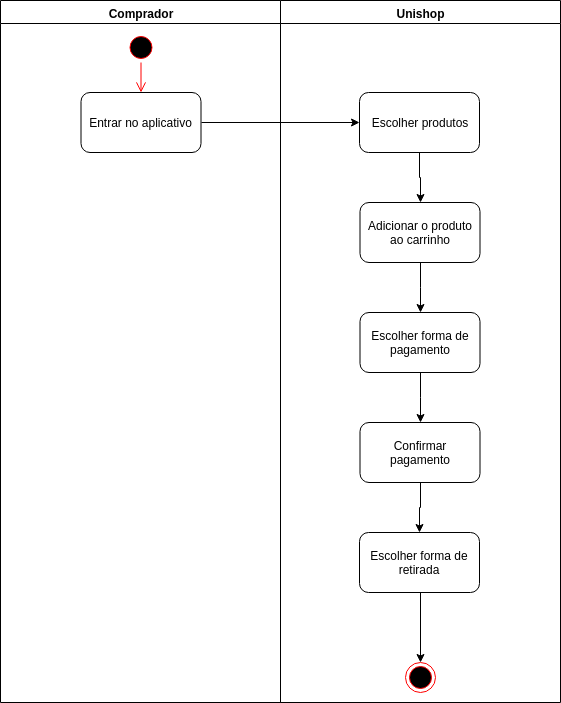

The diagram above was exported from draw.io. Its source (the exported page's mxGraphModel, read from the mxfile embedded in the PNG):
<mxGraphModel dx="822" dy="517" grid="1" gridSize="10" guides="1" tooltips="1" connect="1" arrows="1" fold="1" page="1" pageScale="1" pageWidth="1169" pageHeight="826" background="#ffffff" math="0" shadow="0">
  <root>
    <mxCell id="0" />
    <mxCell id="1" parent="0" />
    <mxCell id="2" value="Comprador" style="swimlane;whiteSpace=wrap" parent="1" vertex="1">
      <mxGeometry x="165" y="128" width="280" height="702" as="geometry" />
    </mxCell>
    <mxCell id="NDxZH6yWlJTkMx1Aby2w-41" value="" style="ellipse;html=1;shape=startState;fillColor=#000000;strokeColor=#ff0000;" vertex="1" parent="2">
      <mxGeometry x="125.5" y="32" width="30" height="30" as="geometry" />
    </mxCell>
    <mxCell id="NDxZH6yWlJTkMx1Aby2w-42" value="" style="edgeStyle=orthogonalEdgeStyle;html=1;verticalAlign=bottom;endArrow=open;endSize=8;strokeColor=#ff0000;" edge="1" source="NDxZH6yWlJTkMx1Aby2w-41" parent="2">
      <mxGeometry relative="1" as="geometry">
        <mxPoint x="140.5" y="92" as="targetPoint" />
      </mxGeometry>
    </mxCell>
    <mxCell id="NDxZH6yWlJTkMx1Aby2w-43" value="Entrar no aplicativo" style="rounded=1;whiteSpace=wrap;html=1;" vertex="1" parent="2">
      <mxGeometry x="80.5" y="92" width="120" height="60" as="geometry" />
    </mxCell>
    <mxCell id="3" value="Unishop" style="swimlane;whiteSpace=wrap" parent="1" vertex="1">
      <mxGeometry x="445" y="128" width="280" height="702" as="geometry" />
    </mxCell>
    <mxCell id="NDxZH6yWlJTkMx1Aby2w-52" style="edgeStyle=orthogonalEdgeStyle;rounded=0;orthogonalLoop=1;jettySize=auto;html=1;exitX=0.5;exitY=1;exitDx=0;exitDy=0;" edge="1" parent="3" source="NDxZH6yWlJTkMx1Aby2w-45" target="NDxZH6yWlJTkMx1Aby2w-46">
      <mxGeometry relative="1" as="geometry" />
    </mxCell>
    <mxCell id="NDxZH6yWlJTkMx1Aby2w-45" value="Adicionar o produto ao carrinho" style="rounded=1;whiteSpace=wrap;html=1;" vertex="1" parent="3">
      <mxGeometry x="79.5" y="202" width="120" height="60" as="geometry" />
    </mxCell>
    <mxCell id="NDxZH6yWlJTkMx1Aby2w-53" style="edgeStyle=orthogonalEdgeStyle;rounded=0;orthogonalLoop=1;jettySize=auto;html=1;exitX=0.5;exitY=1;exitDx=0;exitDy=0;" edge="1" parent="3" source="NDxZH6yWlJTkMx1Aby2w-46" target="NDxZH6yWlJTkMx1Aby2w-47">
      <mxGeometry relative="1" as="geometry" />
    </mxCell>
    <mxCell id="NDxZH6yWlJTkMx1Aby2w-46" value="Escolher forma de pagamento" style="rounded=1;whiteSpace=wrap;html=1;" vertex="1" parent="3">
      <mxGeometry x="79.5" y="312" width="120" height="60" as="geometry" />
    </mxCell>
    <mxCell id="NDxZH6yWlJTkMx1Aby2w-54" style="edgeStyle=orthogonalEdgeStyle;rounded=0;orthogonalLoop=1;jettySize=auto;html=1;exitX=0.5;exitY=1;exitDx=0;exitDy=0;entryX=0.5;entryY=0;entryDx=0;entryDy=0;" edge="1" parent="3" source="NDxZH6yWlJTkMx1Aby2w-47" target="NDxZH6yWlJTkMx1Aby2w-48">
      <mxGeometry relative="1" as="geometry" />
    </mxCell>
    <mxCell id="NDxZH6yWlJTkMx1Aby2w-47" value="Confirmar pagamento" style="rounded=1;whiteSpace=wrap;html=1;" vertex="1" parent="3">
      <mxGeometry x="79.5" y="422" width="120" height="60" as="geometry" />
    </mxCell>
    <mxCell id="NDxZH6yWlJTkMx1Aby2w-48" value="Escolher forma de retirada" style="rounded=1;whiteSpace=wrap;html=1;" vertex="1" parent="3">
      <mxGeometry x="79" y="532" width="120" height="60" as="geometry" />
    </mxCell>
    <mxCell id="NDxZH6yWlJTkMx1Aby2w-64" value="" style="ellipse;html=1;shape=endState;fillColor=#000000;strokeColor=#ff0000;" vertex="1" parent="3">
      <mxGeometry x="125" y="662" width="30" height="30" as="geometry" />
    </mxCell>
    <mxCell id="NDxZH6yWlJTkMx1Aby2w-57" style="edgeStyle=orthogonalEdgeStyle;rounded=0;orthogonalLoop=1;jettySize=auto;html=1;exitX=0.5;exitY=1;exitDx=0;exitDy=0;entryX=0.5;entryY=0;entryDx=0;entryDy=0;" edge="1" parent="3" source="NDxZH6yWlJTkMx1Aby2w-48" target="NDxZH6yWlJTkMx1Aby2w-64">
      <mxGeometry relative="1" as="geometry">
        <mxPoint x="-80" y="562" as="targetPoint" />
        <Array as="points">
          <mxPoint x="140" y="592" />
        </Array>
      </mxGeometry>
    </mxCell>
    <mxCell id="NDxZH6yWlJTkMx1Aby2w-51" style="edgeStyle=orthogonalEdgeStyle;rounded=0;orthogonalLoop=1;jettySize=auto;html=1;exitX=0.5;exitY=1;exitDx=0;exitDy=0;entryX=0.5;entryY=0;entryDx=0;entryDy=0;" edge="1" parent="1" source="NDxZH6yWlJTkMx1Aby2w-44" target="NDxZH6yWlJTkMx1Aby2w-45">
      <mxGeometry relative="1" as="geometry" />
    </mxCell>
    <mxCell id="NDxZH6yWlJTkMx1Aby2w-44" value="Escolher produtos" style="rounded=1;whiteSpace=wrap;html=1;" vertex="1" parent="1">
      <mxGeometry x="524" y="220" width="120" height="60" as="geometry" />
    </mxCell>
    <mxCell id="NDxZH6yWlJTkMx1Aby2w-49" style="edgeStyle=orthogonalEdgeStyle;rounded=0;orthogonalLoop=1;jettySize=auto;html=1;exitX=1;exitY=0.5;exitDx=0;exitDy=0;entryX=0;entryY=0.5;entryDx=0;entryDy=0;" edge="1" parent="1" source="NDxZH6yWlJTkMx1Aby2w-43" target="NDxZH6yWlJTkMx1Aby2w-44">
      <mxGeometry relative="1" as="geometry" />
    </mxCell>
  </root>
</mxGraphModel>